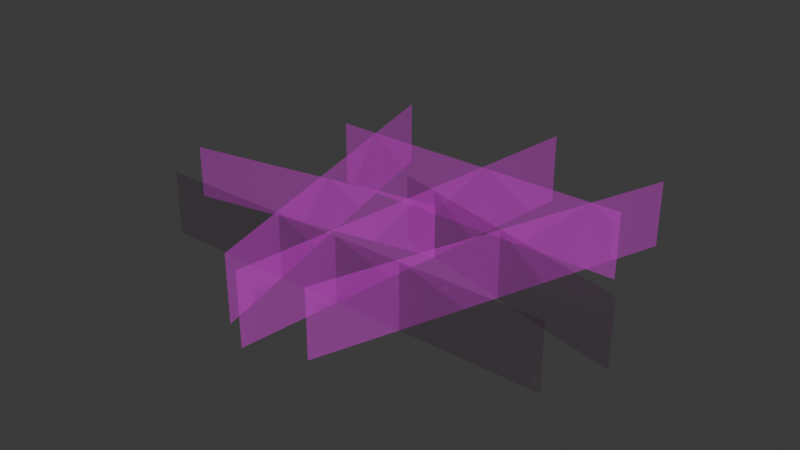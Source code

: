 # Source: SM_Env_Grass_Short_Clump_02.blend  (saved by Blender 4.5.88; exported with 4.5.12 LTS)
import bpy
from mathutils import Matrix  # noqa: F401  (used for matrix-valued properties, if any)

bpy.ops.wm.read_factory_settings(use_empty=True)
scene = bpy.context.scene
scene.name = 'Scene'

# ---- collections
col_sm_env_grass_short_clump_02 = bpy.data.collections.new('SM_Env_Grass_Short_Clump_02'); scene.collection.children.link(col_sm_env_grass_short_clump_02)

# ---- images (referenced by path relative to the original .blend; pixels are not part of the script)
import os
ASSET_DIR = os.environ.get("B2B_ASSET_DIR", "")  # directory of the original .blend (textures are referenced by path, not embedded)
HERE = os.path.dirname(os.path.abspath(__file__))  # packed textures are extracted next to this script under _unpacked/

def load_image(name, relpath, width, height, colorspace="sRGB"):
    """Load a texture the original file referenced (path relative to the .blend, or extracted next to this script)."""
    p = next((c for c in (os.path.join(HERE, relpath), os.path.join(ASSET_DIR, relpath)) if relpath and os.path.exists(c)), "")
    if p:
        img = bpy.data.images.load(p, check_existing=True)
        img.name = name
    else:  # same state as the original file: an image datablock whose file is absent (Cycles renders it pink)
        img = bpy.data.images.new(name, width, height)
        img.source = "FILE"
        img.filepath = "//" + (relpath or name)
    img.colorspace_settings.name = colorspace
    return img
img_file3501 = load_image('file3501', 'Grass_01.tga', 1024, 1024, 'sRGB')
img_file3501_001 = load_image('file3501.001', 'Grass_01.tga', 1024, 1024, 'Non-Color')

# ---- materials (node trees are filled in below, after node groups)
mat_grassshd2 = bpy.data.materials.new('grassSHD2')
mat_grassshd2.use_transparency_overlap = False
mat_grassshd2.show_transparent_back = False
mat_grassshd2.diffuse_color = (1.0, 1.0, 1.0, 1.0)
mat_grassshd2.roughness = 0.5528

# ---- material node trees
mat_grassshd2.use_nodes = True; mat_grassshd2.node_tree.nodes.clear()
_N = mat_grassshd2.node_tree.nodes; _L = mat_grassshd2.node_tree.links
n0 = _N.new('ShaderNodeBsdfPrincipled'); n0.name = 'Principled BSDF'; n0.location = (-200, 100)
n0.inputs[2].default_value = 0.5528
n0.inputs[27].default_value = (0.0, 0.0, 0.0, 1.0)
n0.inputs[28].default_value = 1.0
n1 = _N.new('ShaderNodeOutputMaterial'); n1.name = 'Material Output'; n1.location = (200, 100)
n2 = _N.new('ShaderNodeNormalMap'); n2.name = 'Normal Map'; n2.location = (-600, -600)
n2.label = 'Normal/Map'
n3 = _N.new('ShaderNodeTexImage'); n3.name = 'Image Texture'; n3.location = (-600, 300)
n3.image = img_file3501
n4 = _N.new('ShaderNodeTexImage'); n4.name = 'Image Texture.001'; n4.location = (-600, -300)
n4.image = img_file3501_001
_L.new(n0.outputs[0], n1.inputs[0])
_L.new(n2.outputs[0], n0.inputs[5])
_L.new(n3.outputs[0], n0.inputs[0])
_L.new(n4.outputs[0], n0.inputs[4])
n1.is_active_output = True

# ---- world
world_world = bpy.data.worlds.new('World'); scene.world = world_world
world_world.use_nodes = True; world_world.node_tree.nodes.clear()
_N = world_world.node_tree.nodes; _L = world_world.node_tree.links
n0 = _N.new('ShaderNodeOutputWorld'); n0.name = 'World Output'; n0.location = (200, 100)
n1 = _N.new('ShaderNodeBackground'); n1.name = 'Background'; n1.location = (-200, 100)
n1.inputs[0].default_value = (0.05088, 0.05088, 0.05088, 1.0)
_L.new(n1.outputs[0], n0.inputs[0])
n0.is_active_output = True
world_world.color = (0.05088, 0.05088, 0.05088)
world_world.sun_shadow_jitter_overblur = 0.0

# ---- meshes
me_mesh = bpy.data.meshes.new('Mesh')
me_mesh.from_pydata([(-59.97, -2.687, -30.08), (59.97, -2.687, -30.08), (5.212, -2.174, -2.88), (-93.19, -2.174, 14.92), (-11.35, -2.687, -8.1), (85.32, -2.687, 17.5), (-5.263, -2.864, 77.32), (11.05, -2.864, -67.92), (59.15, -2.687, -60.19), (14.83, -2.687, 69.59), (-53.31, -2.687, -61.95), (-17.66, -2.687, 70.49), (-76.53, -2.589, 39.85), (76.53, -2.589, 39.85), (-17.66, 22.31, 70.49), (-53.31, 22.31, -61.95), (-5.263, 23.78, 77.32), (11.05, 23.78, -67.92), (14.83, 22.31, 69.59), (59.15, 22.31, -60.19), (76.53, 21.5, 39.85), (-76.53, 21.5, 39.85), (85.32, 22.31, 17.5), (-11.35, 22.31, -8.1), (-93.19, 18.05, 14.92), (5.212, 18.05, -2.88), (-59.97, 22.31, -30.08), (59.97, 22.31, -30.08)], [], [(10, 15, 14, 11), (6, 7, 17, 16), (8, 19, 18, 9), (12, 21, 20, 13), (4, 23, 22, 5), (2, 25, 24, 3), (0, 1, 27, 26)])
me_mesh.polygons.foreach_set('use_smooth', [True] * 7)
_k = set([(0, 1), (0, 26), (1, 27), (2, 3), (2, 25), (3, 24), (4, 5), (4, 23), (5, 22), (6, 7), (6, 16), (7, 17), (8, 9), (8, 19), (9, 18), (10, 11), (10, 15), (11, 14), (12, 13), (12, 21), (13, 20), (14, 15), (16, 17), (18, 19), (20, 21), (22, 23), (24, 25), (26, 27)])
me_mesh.attributes.new('sharp_edge', 'BOOLEAN', 'EDGE').data.foreach_set('value', [ (min(e.vertices), max(e.vertices)) in _k for e in me_mesh.edges])
_uv = me_mesh.uv_layers.new(name='map1')
_uv.uv.foreach_set('vector', [0.01238, 0.01238, 0.01238, 0.2562, 0.9876, 0.2562, 0.9876, 0.01238, 0.01238, 0.01238, 0.9876, 0.01238, 0.9876, 0.2562, 0.01238, 0.2562, 0.01238, 0.01238, 0.01238, 0.2562, 0.9876, 0.2562, 0.9876, 0.01238, 0.01238, 0.01238, 0.01238, 0.2562, 0.9876, 0.2562, 0.9876, 0.01238, 0.01238, 0.01238, 0.01238, 0.2562, 0.9876, 0.2562, 0.9876, 0.01238, 0.01238, 0.01238, 0.01238, 0.2562, 0.9876, 0.2562, 0.9876, 0.01238, 0.01238, 0.01238, 0.9876, 0.01238, 0.9876, 0.2562, 0.01238, 0.2562])
_ca = me_mesh.color_attributes.new('red', 'BYTE_COLOR', 'CORNER')
_ca.data.foreach_set('color', [0.0006071, 0.0, 1.0, 1.0, 0.01521, 1.0, 1.0, 1.0, 0.01521, 1.0, 1.0, 1.0, 0.0006071, 0.0, 1.0, 1.0, 0.0006071, 0.0, 1.0, 1.0, 0.0006071, 0.0, 1.0, 1.0, 0.01521, 1.0, 1.0, 1.0, 0.01521, 1.0, 1.0, 1.0, 0.0006071, 0.0, 1.0, 1.0, 0.01521, 1.0, 1.0, 1.0, 0.01521, 1.0, 1.0, 1.0, 0.0006071, 0.0, 1.0, 1.0, 0.0006071, 0.0, 1.0, 1.0, 0.01521, 1.0, 1.0, 1.0, 0.01521, 1.0, 1.0, 1.0, 0.0006071, 0.0, 1.0, 1.0, 0.0006071, 0.0, 1.0, 1.0, 0.01521, 1.0, 1.0, 1.0, 0.01521, 1.0, 1.0, 1.0, 0.0006071, 0.0, 1.0, 1.0, 0.0006071, 0.0, 1.0, 1.0, 0.01521, 1.0, 1.0, 1.0, 0.01521, 1.0, 1.0, 1.0, 0.0006071, 0.0, 1.0, 1.0, 0.0006071, 0.0, 1.0, 1.0, 0.0006071, 0.0, 1.0, 1.0, 0.01521, 1.0, 1.0, 1.0, 0.01521, 1.0, 1.0, 1.0])
me_mesh.materials.append(mat_grassshd2)
me_mesh.update()
me_mesh.normals_split_custom_set([tuple(v) for v in zip(*[iter([-0.1036, 0.9877, -0.1172, -0.09309, 0.9899, -0.107, -0.0289, 0.9924, 0.1199, -0.03004, 0.9916, 0.1262, -0.0102, 0.9902, 0.1393, 0.0189, 0.9925, -0.1206, 0.01814, 0.9933, -0.1139, -0.009195, 0.9911, 0.1325, 0.1146, 0.9864, -0.1178, 0.1064, 0.9884, -0.1084, 0.02502, 0.9927, 0.1177, 0.0263, 0.9919, 0.124, -0.15, 0.9855, 0.0793, -0.1398, 0.9875, 0.07314, 0.1402, 0.9875, 0.07213, 0.1513, 0.9855, 0.07687, -0.02109, 0.9997, -0.01471, -0.02053, 0.9997, -0.01441, 0.1565, 0.9872, 0.03074, 0.1687, 0.9851, 0.03244, -0.0006656, 1.0, -0.003679, 0.01007, 0.9999, -0.005475, -0.1797, 0.9833, 0.02988, -0.1897, 0.9813, 0.03097, -0.1061, 0.993, -0.05276, 0.1056, 0.993, -0.05362, 0.1, 0.9937, -0.05046, -0.1003, 0.9937, -0.05003])] * 3)])

# ---- objects
ob_sm_env_grass_short_clump_02_lod0 = bpy.data.objects.new('SM_Env_Grass_Short_Clump_02_LOD0', me_mesh)

# ---- transforms, parenting, visibility, modifiers, constraints
ob_sm_env_grass_short_clump_02_lod0.location = (0.0, 0.0, 0.0)
ob_sm_env_grass_short_clump_02_lod0.rotation_euler = (1.571, -0.0, 0.0)
ob_sm_env_grass_short_clump_02_lod0.scale = (0.01, 0.01, 0.01)
ob_sm_env_grass_short_clump_02_lod0.color = (0.8, 0.8, 0.8, 1.0)

# ---- collection membership
col_sm_env_grass_short_clump_02.objects.link(ob_sm_env_grass_short_clump_02_lod0)

# ---- scene / render settings (as saved in the file)
scene.frame_start = 1; scene.frame_end = 250; scene.frame_set(1)
scene.render.engine = 'BLENDER_EEVEE_NEXT'
bpy.context.view_layer.update()

# ---- added for rendering (the .blend has no active camera and no usable light): camera, sun
cam_auto = bpy.data.cameras.new('AutoCamera')
cam_auto.lens = 50.0
cam_auto.sensor_width = 36.0
cam_auto.clip_end = 1000.0
ob_auto_camera = bpy.data.objects.new('AutoCamera', cam_auto)
scene.collection.objects.link(ob_auto_camera)
ob_auto_camera.location = (2.10416, -2.61922, 1.81939)
ob_auto_camera.rotation_euler = (1.09748, -7.21219e-08, 0.694738)
scene.camera = ob_auto_camera
light_auto_sun = bpy.data.lights.new('AutoSun', 'SUN')
light_auto_sun.energy = 3.0
light_auto_sun.angle = 0.0523599
ob_auto_sun = bpy.data.objects.new('AutoSun', light_auto_sun)
scene.collection.objects.link(ob_auto_sun)
ob_auto_sun.rotation_euler = (0.872665, 0.174533, 0.523599)
bpy.context.view_layer.update()
